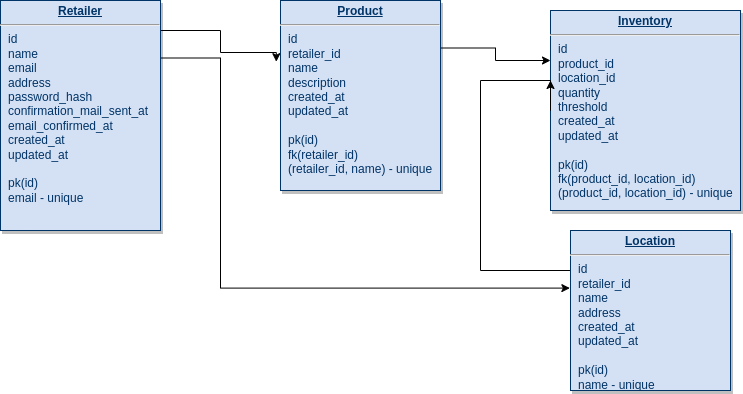

The diagram above was exported from draw.io. Its source (the exported page's mxGraphModel, read from the mxfile embedded in the PNG):
<mxGraphModel dx="1025" dy="529" grid="1" gridSize="10" guides="1" tooltips="1" connect="1" arrows="1" fold="1" page="1" pageScale="1" pageWidth="826" pageHeight="1169" background="none" math="0" shadow="0">
  <root>
    <mxCell id="0" />
    <mxCell id="1" parent="0" />
    <mxCell id="9l0U0Y60xqOeEZEjXqfI-120" style="edgeStyle=orthogonalEdgeStyle;rounded=0;orthogonalLoop=1;jettySize=auto;html=1;exitX=1;exitY=0.5;exitDx=0;exitDy=0;entryX=-0.026;entryY=0.322;entryDx=0;entryDy=0;entryPerimeter=0;" parent="1" source="9l0U0Y60xqOeEZEjXqfI-118" target="9l0U0Y60xqOeEZEjXqfI-119" edge="1">
      <mxGeometry relative="1" as="geometry">
        <Array as="points">
          <mxPoint x="200" y="60" />
          <mxPoint x="260" y="60" />
          <mxPoint x="260" y="82" />
        </Array>
      </mxGeometry>
    </mxCell>
    <mxCell id="9l0U0Y60xqOeEZEjXqfI-136" style="edgeStyle=orthogonalEdgeStyle;rounded=0;orthogonalLoop=1;jettySize=auto;html=1;exitX=1;exitY=0.25;exitDx=0;exitDy=0;entryX=-0.004;entryY=0.36;entryDx=0;entryDy=0;entryPerimeter=0;" parent="1" source="9l0U0Y60xqOeEZEjXqfI-118" target="9l0U0Y60xqOeEZEjXqfI-125" edge="1">
      <mxGeometry relative="1" as="geometry">
        <Array as="points">
          <mxPoint x="260" y="88" />
          <mxPoint x="260" y="318" />
        </Array>
      </mxGeometry>
    </mxCell>
    <mxCell id="9l0U0Y60xqOeEZEjXqfI-118" value="&lt;p style=&quot;margin: 0px; margin-top: 4px; text-align: center; text-decoration: underline;&quot;&gt;&lt;b&gt;Retailer&lt;/b&gt;&lt;/p&gt;&lt;hr&gt;&lt;p style=&quot;margin: 0px; margin-left: 8px;&quot;&gt;id&lt;/p&gt;&lt;p style=&quot;margin: 0px; margin-left: 8px;&quot;&gt;name&lt;/p&gt;&lt;p style=&quot;margin: 0px; margin-left: 8px;&quot;&gt;email&lt;/p&gt;&lt;p style=&quot;margin: 0px; margin-left: 8px;&quot;&gt;address&lt;/p&gt;&lt;p style=&quot;margin: 0px; margin-left: 8px;&quot;&gt;password_hash&lt;/p&gt;&lt;p style=&quot;margin: 0px; margin-left: 8px;&quot;&gt;&lt;span style=&quot;background-color: initial;&quot;&gt;confirmation_mail_sent_at&lt;/span&gt;&lt;br&gt;&lt;/p&gt;&lt;p style=&quot;margin: 0px; margin-left: 8px;&quot;&gt;email_confirmed_at&lt;span style=&quot;background-color: initial;&quot;&gt;&lt;br&gt;&lt;/span&gt;&lt;/p&gt;&lt;p style=&quot;margin: 0px 0px 0px 8px;&quot;&gt;created_at&lt;/p&gt;&lt;p style=&quot;margin: 0px 0px 0px 8px;&quot;&gt;updated_at&lt;/p&gt;&lt;p style=&quot;margin: 0px 0px 0px 8px;&quot;&gt;&lt;br&gt;&lt;/p&gt;&lt;p style=&quot;margin: 0px 0px 0px 8px;&quot;&gt;pk(id)&lt;/p&gt;&lt;p style=&quot;margin: 0px 0px 0px 8px;&quot;&gt;email - unique&lt;/p&gt;&lt;p style=&quot;margin: 0px 0px 0px 8px;&quot;&gt;&lt;br&gt;&lt;/p&gt;&lt;div&gt;&lt;br&gt;&lt;/div&gt;" style="verticalAlign=top;align=left;overflow=fill;fontSize=12;fontFamily=Helvetica;html=1;strokeColor=#003366;shadow=1;fillColor=#D4E1F5;fontColor=#003366" parent="1" vertex="1">
      <mxGeometry x="40" y="30" width="160" height="230" as="geometry" />
    </mxCell>
    <mxCell id="9l0U0Y60xqOeEZEjXqfI-124" style="edgeStyle=orthogonalEdgeStyle;rounded=0;orthogonalLoop=1;jettySize=auto;html=1;exitX=1;exitY=0.25;exitDx=0;exitDy=0;" parent="1" source="9l0U0Y60xqOeEZEjXqfI-119" edge="1">
      <mxGeometry relative="1" as="geometry">
        <mxPoint x="590" y="90" as="targetPoint" />
      </mxGeometry>
    </mxCell>
    <mxCell id="9l0U0Y60xqOeEZEjXqfI-119" value="&lt;p style=&quot;margin: 0px; margin-top: 4px; text-align: center; text-decoration: underline;&quot;&gt;&lt;b&gt;Product&lt;/b&gt;&lt;/p&gt;&lt;hr&gt;&lt;p style=&quot;margin: 0px; margin-left: 8px;&quot;&gt;id&lt;/p&gt;&lt;p style=&quot;margin: 0px; margin-left: 8px;&quot;&gt;retailer_id&lt;/p&gt;&lt;p style=&quot;margin: 0px; margin-left: 8px;&quot;&gt;name&lt;/p&gt;&lt;p style=&quot;margin: 0px; margin-left: 8px;&quot;&gt;description&lt;/p&gt;&lt;p style=&quot;margin: 0px; margin-left: 8px;&quot;&gt;created_at&lt;/p&gt;&lt;p style=&quot;margin: 0px; margin-left: 8px;&quot;&gt;updated_at&lt;/p&gt;&lt;p style=&quot;margin: 0px; margin-left: 8px;&quot;&gt;&lt;br&gt;&lt;/p&gt;&lt;p style=&quot;margin: 0px; margin-left: 8px;&quot;&gt;pk(id)&lt;/p&gt;&lt;p style=&quot;margin: 0px; margin-left: 8px;&quot;&gt;fk(retailer_id)&lt;/p&gt;&lt;p style=&quot;margin: 0px; margin-left: 8px;&quot;&gt;(retailer_id, name) - unique&lt;/p&gt;" style="verticalAlign=top;align=left;overflow=fill;fontSize=12;fontFamily=Helvetica;html=1;strokeColor=#003366;shadow=1;fillColor=#D4E1F5;fontColor=#003366" parent="1" vertex="1">
      <mxGeometry x="320" y="30" width="160" height="190" as="geometry" />
    </mxCell>
    <mxCell id="9l0U0Y60xqOeEZEjXqfI-121" value="&lt;p style=&quot;margin: 0px; margin-top: 4px; text-align: center; text-decoration: underline;&quot;&gt;&lt;b&gt;Inventory&lt;/b&gt;&lt;/p&gt;&lt;hr&gt;&lt;p style=&quot;margin: 0px; margin-left: 8px;&quot;&gt;id&lt;/p&gt;&lt;p style=&quot;margin: 0px; margin-left: 8px;&quot;&gt;product_id&lt;/p&gt;&lt;p style=&quot;margin: 0px; margin-left: 8px;&quot;&gt;location_id&lt;/p&gt;&lt;p style=&quot;margin: 0px; margin-left: 8px;&quot;&gt;quantity&lt;/p&gt;&lt;p style=&quot;margin: 0px; margin-left: 8px;&quot;&gt;threshold&lt;/p&gt;&lt;p style=&quot;margin: 0px; margin-left: 8px;&quot;&gt;created_at&lt;/p&gt;&lt;p style=&quot;margin: 0px; margin-left: 8px;&quot;&gt;updated_at&lt;/p&gt;&lt;p style=&quot;margin: 0px; margin-left: 8px;&quot;&gt;&lt;br&gt;&lt;/p&gt;&lt;p style=&quot;margin: 0px; margin-left: 8px;&quot;&gt;pk(id)&lt;/p&gt;&lt;p style=&quot;margin: 0px; margin-left: 8px;&quot;&gt;fk(product_id, location_id)&lt;/p&gt;&lt;p style=&quot;margin: 0px; margin-left: 8px;&quot;&gt;(product_id, location_id) - unique&lt;/p&gt;" style="verticalAlign=top;align=left;overflow=fill;fontSize=12;fontFamily=Helvetica;html=1;strokeColor=#003366;shadow=1;fillColor=#D4E1F5;fontColor=#003366" parent="1" vertex="1">
      <mxGeometry x="590" y="40" width="190" height="200" as="geometry" />
    </mxCell>
    <mxCell id="9l0U0Y60xqOeEZEjXqfI-126" style="edgeStyle=orthogonalEdgeStyle;rounded=0;orthogonalLoop=1;jettySize=auto;html=1;exitX=0;exitY=0.25;exitDx=0;exitDy=0;" parent="1" source="9l0U0Y60xqOeEZEjXqfI-125" edge="1">
      <mxGeometry relative="1" as="geometry">
        <Array as="points">
          <mxPoint x="520" y="300" />
          <mxPoint x="520" y="110" />
          <mxPoint x="590" y="110" />
          <mxPoint x="590" y="140" />
        </Array>
        <mxPoint x="590" y="110" as="targetPoint" />
      </mxGeometry>
    </mxCell>
    <mxCell id="9l0U0Y60xqOeEZEjXqfI-125" value="&lt;p style=&quot;margin: 0px; margin-top: 4px; text-align: center; text-decoration: underline;&quot;&gt;&lt;b&gt;Location&lt;/b&gt;&lt;/p&gt;&lt;hr&gt;&lt;p style=&quot;margin: 0px; margin-left: 8px;&quot;&gt;id&lt;/p&gt;&lt;p style=&quot;margin: 0px; margin-left: 8px;&quot;&gt;retailer_id&lt;/p&gt;&lt;p style=&quot;margin: 0px; margin-left: 8px;&quot;&gt;&lt;span style=&quot;background-color: initial;&quot;&gt;name&lt;/span&gt;&lt;/p&gt;&lt;p style=&quot;margin: 0px; margin-left: 8px;&quot;&gt;&lt;span style=&quot;background-color: initial;&quot;&gt;address&lt;/span&gt;&lt;br&gt;&lt;/p&gt;&lt;p style=&quot;margin: 0px; margin-left: 8px;&quot;&gt;created_at&lt;/p&gt;&lt;p style=&quot;margin: 0px; margin-left: 8px;&quot;&gt;updated_at&lt;/p&gt;&lt;p style=&quot;margin: 0px; margin-left: 8px;&quot;&gt;&lt;br&gt;&lt;/p&gt;&lt;p style=&quot;margin: 0px; margin-left: 8px;&quot;&gt;pk(id)&lt;/p&gt;&lt;p style=&quot;margin: 0px; margin-left: 8px;&quot;&gt;name - unique&lt;/p&gt;" style="verticalAlign=top;align=left;overflow=fill;fontSize=12;fontFamily=Helvetica;html=1;strokeColor=#003366;shadow=1;fillColor=#D4E1F5;fontColor=#003366" parent="1" vertex="1">
      <mxGeometry x="610" y="260.00000000000006" width="160" height="160" as="geometry" />
    </mxCell>
  </root>
</mxGraphModel>